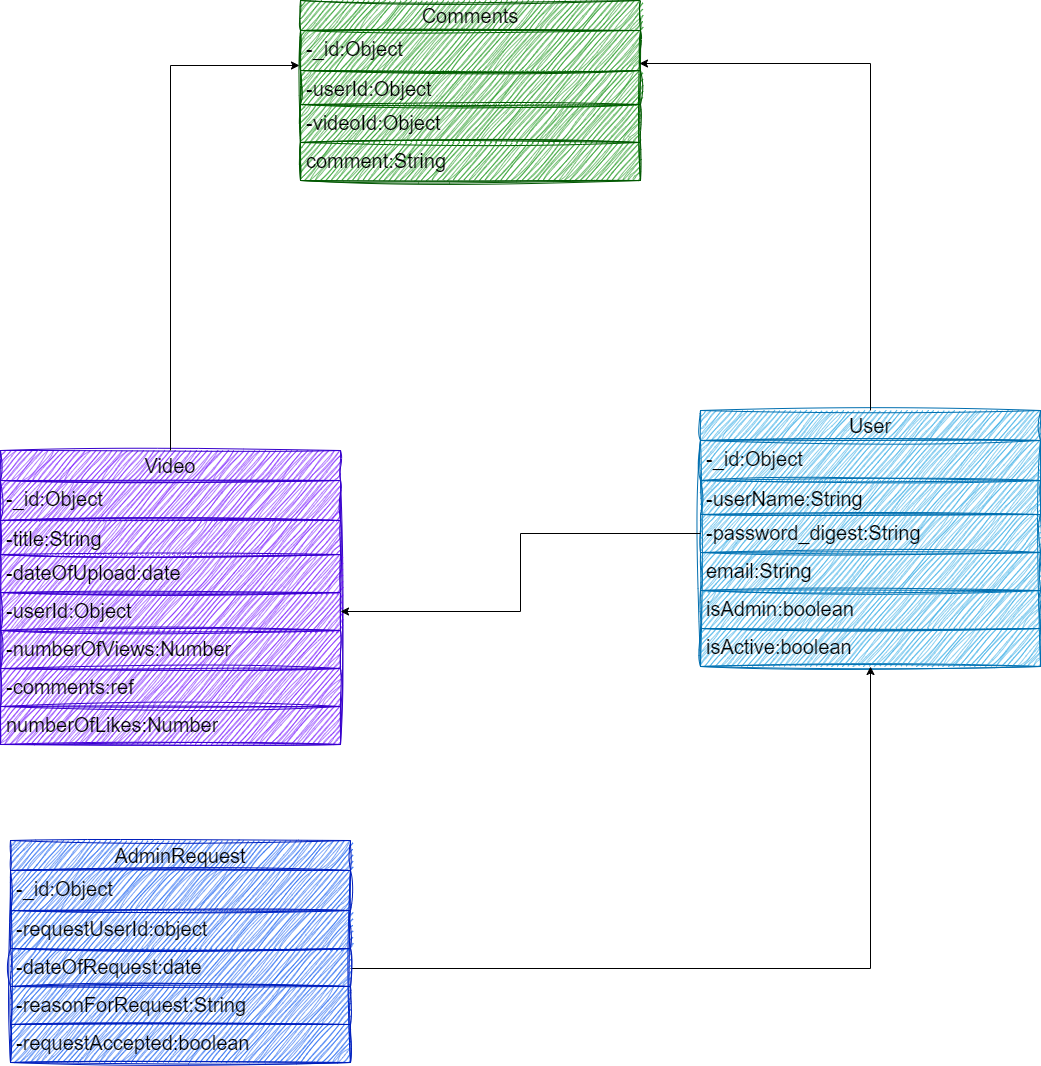

The diagram above was exported from draw.io. Its source (the exported page's mxGraphModel, read from the mxfile embedded in the PNG):
<mxGraphModel dx="794" dy="2248" grid="1" gridSize="10" guides="1" tooltips="1" connect="1" arrows="1" fold="1" page="1" pageScale="1" pageWidth="850" pageHeight="1100" math="0" shadow="0">
  <root>
    <mxCell id="0" />
    <mxCell id="1" parent="0" />
    <mxCell id="oB43yFTWV7d5W21BpAUt-5" value="Video" style="swimlane;fontStyle=0;childLayout=stackLayout;horizontal=1;startSize=30;fillColor=#6a00ff;horizontalStack=0;resizeParent=1;resizeParentMax=0;resizeLast=0;collapsible=1;marginBottom=0;whiteSpace=wrap;html=1;fontSize=20;fontColor=#000000;strokeColor=#3700CC;sketch=1;curveFitting=1;jiggle=2;" parent="1" vertex="1">
      <mxGeometry x="160" y="150" width="340" height="294" as="geometry" />
    </mxCell>
    <mxCell id="oB43yFTWV7d5W21BpAUt-6" value="-_id:Object" style="text;strokeColor=#3700CC;fillColor=#6a00ff;align=left;verticalAlign=top;spacingLeft=4;spacingRight=4;overflow=hidden;rotatable=0;points=[[0,0.5],[1,0.5]];portConstraint=eastwest;whiteSpace=wrap;html=1;fontSize=20;fontColor=#000000;sketch=1;curveFitting=1;jiggle=2;" parent="oB43yFTWV7d5W21BpAUt-5" vertex="1">
      <mxGeometry y="30" width="340" height="40" as="geometry" />
    </mxCell>
    <mxCell id="oB43yFTWV7d5W21BpAUt-7" value="-title:String" style="text;strokeColor=#3700CC;fillColor=#6a00ff;align=left;verticalAlign=top;spacingLeft=4;spacingRight=4;overflow=hidden;rotatable=0;points=[[0,0.5],[1,0.5]];portConstraint=eastwest;whiteSpace=wrap;html=1;fontSize=20;rounded=0;glass=0;shadow=0;fontColor=#000000;sketch=1;curveFitting=1;jiggle=2;" parent="oB43yFTWV7d5W21BpAUt-5" vertex="1">
      <mxGeometry y="70" width="340" height="34" as="geometry" />
    </mxCell>
    <mxCell id="oB43yFTWV7d5W21BpAUt-8" value="-dateOfUpload:date" style="text;strokeColor=#3700CC;fillColor=#6a00ff;align=left;verticalAlign=top;spacingLeft=4;spacingRight=4;overflow=hidden;rotatable=0;points=[[0,0.5],[1,0.5]];portConstraint=eastwest;whiteSpace=wrap;html=1;fontSize=20;fontColor=#000000;sketch=1;curveFitting=1;jiggle=2;" parent="oB43yFTWV7d5W21BpAUt-5" vertex="1">
      <mxGeometry y="104" width="340" height="38" as="geometry" />
    </mxCell>
    <mxCell id="f6QrvrPthmGICxtoNiUd-1" value="-userId:Object" style="text;strokeColor=#3700CC;fillColor=#6a00ff;align=left;verticalAlign=top;spacingLeft=4;spacingRight=4;overflow=hidden;rotatable=0;points=[[0,0.5],[1,0.5]];portConstraint=eastwest;whiteSpace=wrap;html=1;fontSize=20;fontColor=#000000;sketch=1;curveFitting=1;jiggle=2;" parent="oB43yFTWV7d5W21BpAUt-5" vertex="1">
      <mxGeometry y="142" width="340" height="38" as="geometry" />
    </mxCell>
    <mxCell id="QGIzgsWuIRd4dn4K_PG--10" value="-numberOfViews:Number" style="text;strokeColor=#3700CC;fillColor=#6a00ff;align=left;verticalAlign=top;spacingLeft=4;spacingRight=4;overflow=hidden;rotatable=0;points=[[0,0.5],[1,0.5]];portConstraint=eastwest;whiteSpace=wrap;html=1;fontSize=20;fontColor=#000000;sketch=1;curveFitting=1;jiggle=2;" parent="oB43yFTWV7d5W21BpAUt-5" vertex="1">
      <mxGeometry y="180" width="340" height="38" as="geometry" />
    </mxCell>
    <mxCell id="XoQlsVyK31lxCsY3Cluv-1" value="-comments:ref" style="text;strokeColor=#3700CC;fillColor=#6a00ff;align=left;verticalAlign=top;spacingLeft=4;spacingRight=4;overflow=hidden;rotatable=0;points=[[0,0.5],[1,0.5]];portConstraint=eastwest;whiteSpace=wrap;html=1;fontSize=20;fontColor=#000000;sketch=1;curveFitting=1;jiggle=2;" parent="oB43yFTWV7d5W21BpAUt-5" vertex="1">
      <mxGeometry y="218" width="340" height="38" as="geometry" />
    </mxCell>
    <mxCell id="XoQlsVyK31lxCsY3Cluv-2" value="numberOfLikes:Number" style="text;strokeColor=#3700CC;fillColor=#6a00ff;align=left;verticalAlign=top;spacingLeft=4;spacingRight=4;overflow=hidden;rotatable=0;points=[[0,0.5],[1,0.5]];portConstraint=eastwest;whiteSpace=wrap;html=1;fontSize=20;fontColor=#000000;sketch=1;curveFitting=1;jiggle=2;" parent="oB43yFTWV7d5W21BpAUt-5" vertex="1">
      <mxGeometry y="256" width="340" height="38" as="geometry" />
    </mxCell>
    <mxCell id="f6QrvrPthmGICxtoNiUd-22" value="User" style="swimlane;fontStyle=0;childLayout=stackLayout;horizontal=1;startSize=30;fillColor=#1ba1e2;horizontalStack=0;resizeParent=1;resizeParentMax=0;resizeLast=0;collapsible=1;marginBottom=0;whiteSpace=wrap;html=1;fontSize=20;fontColor=#000000;strokeColor=#006EAF;sketch=1;curveFitting=1;jiggle=2;" parent="1" vertex="1">
      <mxGeometry x="860" y="110" width="340" height="256" as="geometry" />
    </mxCell>
    <mxCell id="f6QrvrPthmGICxtoNiUd-23" value="-_id:Object" style="text;strokeColor=#006EAF;fillColor=#1ba1e2;align=left;verticalAlign=top;spacingLeft=4;spacingRight=4;overflow=hidden;rotatable=0;points=[[0,0.5],[1,0.5]];portConstraint=eastwest;whiteSpace=wrap;html=1;fontSize=20;fontColor=#000000;sketch=1;curveFitting=1;jiggle=2;" parent="f6QrvrPthmGICxtoNiUd-22" vertex="1">
      <mxGeometry y="30" width="340" height="40" as="geometry" />
    </mxCell>
    <mxCell id="f6QrvrPthmGICxtoNiUd-24" value="-userName:String" style="text;strokeColor=#006EAF;fillColor=#1ba1e2;align=left;verticalAlign=top;spacingLeft=4;spacingRight=4;overflow=hidden;rotatable=0;points=[[0,0.5],[1,0.5]];portConstraint=eastwest;whiteSpace=wrap;html=1;fontSize=20;rounded=0;glass=0;shadow=0;fontColor=#000000;sketch=1;curveFitting=1;jiggle=2;" parent="f6QrvrPthmGICxtoNiUd-22" vertex="1">
      <mxGeometry y="70" width="340" height="34" as="geometry" />
    </mxCell>
    <mxCell id="f6QrvrPthmGICxtoNiUd-25" value="-password_digest:String" style="text;strokeColor=#006EAF;fillColor=#1ba1e2;align=left;verticalAlign=top;spacingLeft=4;spacingRight=4;overflow=hidden;rotatable=0;points=[[0,0.5],[1,0.5]];portConstraint=eastwest;whiteSpace=wrap;html=1;fontSize=20;fontColor=#000000;sketch=1;curveFitting=1;jiggle=2;" parent="f6QrvrPthmGICxtoNiUd-22" vertex="1">
      <mxGeometry y="104" width="340" height="38" as="geometry" />
    </mxCell>
    <mxCell id="f6QrvrPthmGICxtoNiUd-26" value="email:String" style="text;strokeColor=#006EAF;fillColor=#1ba1e2;align=left;verticalAlign=top;spacingLeft=4;spacingRight=4;overflow=hidden;rotatable=0;points=[[0,0.5],[1,0.5]];portConstraint=eastwest;whiteSpace=wrap;html=1;fontSize=20;fontColor=#000000;sketch=1;curveFitting=1;jiggle=2;" parent="f6QrvrPthmGICxtoNiUd-22" vertex="1">
      <mxGeometry y="142" width="340" height="38" as="geometry" />
    </mxCell>
    <mxCell id="f6QrvrPthmGICxtoNiUd-27" value="isAdmin:boolean" style="text;strokeColor=#006EAF;fillColor=#1ba1e2;align=left;verticalAlign=top;spacingLeft=4;spacingRight=4;overflow=hidden;rotatable=0;points=[[0,0.5],[1,0.5]];portConstraint=eastwest;whiteSpace=wrap;html=1;fontSize=20;fontColor=#000000;sketch=1;curveFitting=1;jiggle=2;" parent="f6QrvrPthmGICxtoNiUd-22" vertex="1">
      <mxGeometry y="180" width="340" height="38" as="geometry" />
    </mxCell>
    <mxCell id="QGIzgsWuIRd4dn4K_PG--12" value="isActive:boolean" style="text;strokeColor=#006EAF;fillColor=#1ba1e2;align=left;verticalAlign=top;spacingLeft=4;spacingRight=4;overflow=hidden;rotatable=0;points=[[0,0.5],[1,0.5]];portConstraint=eastwest;whiteSpace=wrap;html=1;fontSize=20;fontColor=#000000;sketch=1;curveFitting=1;jiggle=2;" parent="f6QrvrPthmGICxtoNiUd-22" vertex="1">
      <mxGeometry y="218" width="340" height="38" as="geometry" />
    </mxCell>
    <mxCell id="f6QrvrPthmGICxtoNiUd-35" style="edgeStyle=orthogonalEdgeStyle;rounded=0;orthogonalLoop=1;jettySize=auto;html=1;entryX=0.5;entryY=1;entryDx=0;entryDy=0;entryPerimeter=0;" parent="1" source="f6QrvrPthmGICxtoNiUd-28" target="QGIzgsWuIRd4dn4K_PG--12" edge="1">
      <mxGeometry relative="1" as="geometry">
        <mxPoint x="1030" y="380" as="targetPoint" />
        <Array as="points">
          <mxPoint x="1030" y="668" />
        </Array>
      </mxGeometry>
    </mxCell>
    <mxCell id="f6QrvrPthmGICxtoNiUd-28" value="AdminRequest" style="swimlane;fontStyle=0;childLayout=stackLayout;horizontal=1;startSize=30;fillColor=#0050ef;horizontalStack=0;resizeParent=1;resizeParentMax=0;resizeLast=0;collapsible=1;marginBottom=0;whiteSpace=wrap;html=1;fontSize=20;fontColor=#000000;strokeColor=#001DBC;sketch=1;curveFitting=1;jiggle=2;" parent="1" vertex="1">
      <mxGeometry x="170" y="540" width="340" height="222" as="geometry" />
    </mxCell>
    <mxCell id="f6QrvrPthmGICxtoNiUd-29" value="-_id:Object" style="text;strokeColor=#001DBC;fillColor=#0050ef;align=left;verticalAlign=top;spacingLeft=4;spacingRight=4;overflow=hidden;rotatable=0;points=[[0,0.5],[1,0.5]];portConstraint=eastwest;whiteSpace=wrap;html=1;fontSize=20;fontColor=#000000;sketch=1;curveFitting=1;jiggle=2;" parent="f6QrvrPthmGICxtoNiUd-28" vertex="1">
      <mxGeometry y="30" width="340" height="40" as="geometry" />
    </mxCell>
    <mxCell id="f6QrvrPthmGICxtoNiUd-39" value="-requestUserId:object" style="text;strokeColor=#001DBC;fillColor=#0050ef;align=left;verticalAlign=top;spacingLeft=4;spacingRight=4;overflow=hidden;rotatable=0;points=[[0,0.5],[1,0.5]];portConstraint=eastwest;whiteSpace=wrap;html=1;fontSize=20;fontColor=#000000;sketch=1;curveFitting=1;jiggle=2;" parent="f6QrvrPthmGICxtoNiUd-28" vertex="1">
      <mxGeometry y="70" width="340" height="38" as="geometry" />
    </mxCell>
    <mxCell id="f6QrvrPthmGICxtoNiUd-32" value="-dateOfRequest:date" style="text;strokeColor=#001DBC;fillColor=#0050ef;align=left;verticalAlign=top;spacingLeft=4;spacingRight=4;overflow=hidden;rotatable=0;points=[[0,0.5],[1,0.5]];portConstraint=eastwest;whiteSpace=wrap;html=1;fontSize=20;fontColor=#000000;sketch=1;curveFitting=1;jiggle=2;" parent="f6QrvrPthmGICxtoNiUd-28" vertex="1">
      <mxGeometry y="108" width="340" height="38" as="geometry" />
    </mxCell>
    <mxCell id="f6QrvrPthmGICxtoNiUd-33" value="-reasonForRequest:String" style="text;strokeColor=#001DBC;fillColor=#0050ef;align=left;verticalAlign=top;spacingLeft=4;spacingRight=4;overflow=hidden;rotatable=0;points=[[0,0.5],[1,0.5]];portConstraint=eastwest;whiteSpace=wrap;html=1;fontSize=20;fontColor=#000000;sketch=1;curveFitting=1;jiggle=2;" parent="f6QrvrPthmGICxtoNiUd-28" vertex="1">
      <mxGeometry y="146" width="340" height="38" as="geometry" />
    </mxCell>
    <mxCell id="f6QrvrPthmGICxtoNiUd-34" value="-requestAccepted:boolean" style="text;strokeColor=#001DBC;fillColor=#0050ef;align=left;verticalAlign=top;spacingLeft=4;spacingRight=4;overflow=hidden;rotatable=0;points=[[0,0.5],[1,0.5]];portConstraint=eastwest;whiteSpace=wrap;html=1;fontSize=20;fontColor=#000000;sketch=1;curveFitting=1;jiggle=2;" parent="f6QrvrPthmGICxtoNiUd-28" vertex="1">
      <mxGeometry y="184" width="340" height="38" as="geometry" />
    </mxCell>
    <mxCell id="f6QrvrPthmGICxtoNiUd-36" style="edgeStyle=orthogonalEdgeStyle;rounded=0;orthogonalLoop=1;jettySize=auto;html=1;entryX=1;entryY=0.5;entryDx=0;entryDy=0;" parent="1" source="f6QrvrPthmGICxtoNiUd-25" target="f6QrvrPthmGICxtoNiUd-1" edge="1">
      <mxGeometry relative="1" as="geometry" />
    </mxCell>
    <mxCell id="QGIzgsWuIRd4dn4K_PG--1" value="Comments" style="swimlane;fontStyle=0;childLayout=stackLayout;horizontal=1;startSize=30;fillColor=#008a00;horizontalStack=0;resizeParent=1;resizeParentMax=0;resizeLast=0;collapsible=1;marginBottom=0;whiteSpace=wrap;html=1;fontSize=20;strokeColor=#005700;sketch=1;curveFitting=1;jiggle=2;fontColor=#000000;" parent="1" vertex="1">
      <mxGeometry x="460" y="-300" width="340" height="180" as="geometry" />
    </mxCell>
    <mxCell id="QGIzgsWuIRd4dn4K_PG--2" value="-_id:Object" style="text;strokeColor=#005700;fillColor=#008a00;align=left;verticalAlign=top;spacingLeft=4;spacingRight=4;overflow=hidden;rotatable=0;points=[[0,0.5],[1,0.5]];portConstraint=eastwest;whiteSpace=wrap;html=1;fontSize=20;sketch=1;curveFitting=1;jiggle=2;fontColor=#000000;" parent="QGIzgsWuIRd4dn4K_PG--1" vertex="1">
      <mxGeometry y="30" width="340" height="40" as="geometry" />
    </mxCell>
    <mxCell id="QGIzgsWuIRd4dn4K_PG--3" value="-userId:Object" style="text;strokeColor=#005700;fillColor=#008a00;align=left;verticalAlign=top;spacingLeft=4;spacingRight=4;overflow=hidden;rotatable=0;points=[[0,0.5],[1,0.5]];portConstraint=eastwest;whiteSpace=wrap;html=1;fontSize=20;rounded=0;glass=0;shadow=0;sketch=1;curveFitting=1;jiggle=2;fontColor=#000000;" parent="QGIzgsWuIRd4dn4K_PG--1" vertex="1">
      <mxGeometry y="70" width="340" height="34" as="geometry" />
    </mxCell>
    <mxCell id="QGIzgsWuIRd4dn4K_PG--4" value="-videoId:Object" style="text;strokeColor=#005700;fillColor=#008a00;align=left;verticalAlign=top;spacingLeft=4;spacingRight=4;overflow=hidden;rotatable=0;points=[[0,0.5],[1,0.5]];portConstraint=eastwest;whiteSpace=wrap;html=1;fontSize=20;sketch=1;curveFitting=1;jiggle=2;fontColor=#000000;" parent="QGIzgsWuIRd4dn4K_PG--1" vertex="1">
      <mxGeometry y="104" width="340" height="38" as="geometry" />
    </mxCell>
    <mxCell id="QGIzgsWuIRd4dn4K_PG--9" value="comment:String" style="text;strokeColor=#005700;fillColor=#008a00;align=left;verticalAlign=top;spacingLeft=4;spacingRight=4;overflow=hidden;rotatable=0;points=[[0,0.5],[1,0.5]];portConstraint=eastwest;whiteSpace=wrap;html=1;fontSize=20;sketch=1;curveFitting=1;jiggle=2;fontColor=#000000;" parent="QGIzgsWuIRd4dn4K_PG--1" vertex="1">
      <mxGeometry y="142" width="340" height="38" as="geometry" />
    </mxCell>
    <mxCell id="QGIzgsWuIRd4dn4K_PG--7" style="edgeStyle=orthogonalEdgeStyle;rounded=0;orthogonalLoop=1;jettySize=auto;html=1;entryX=-0.003;entryY=0.875;entryDx=0;entryDy=0;entryPerimeter=0;" parent="1" source="oB43yFTWV7d5W21BpAUt-5" target="QGIzgsWuIRd4dn4K_PG--2" edge="1">
      <mxGeometry relative="1" as="geometry" />
    </mxCell>
    <mxCell id="QGIzgsWuIRd4dn4K_PG--8" style="edgeStyle=orthogonalEdgeStyle;rounded=0;orthogonalLoop=1;jettySize=auto;html=1;entryX=0.997;entryY=0.825;entryDx=0;entryDy=0;entryPerimeter=0;" parent="1" source="f6QrvrPthmGICxtoNiUd-22" target="QGIzgsWuIRd4dn4K_PG--2" edge="1">
      <mxGeometry relative="1" as="geometry" />
    </mxCell>
  </root>
</mxGraphModel>